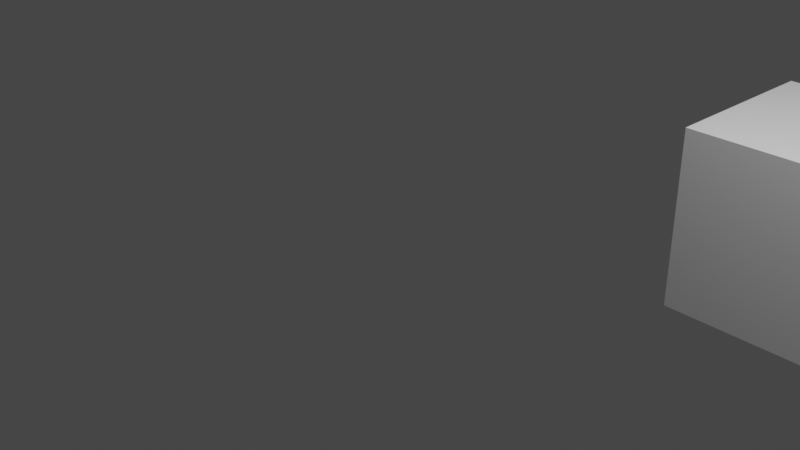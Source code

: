 # Source: cube_move_2.blend  (saved by Blender 2.92.15; exported with 4.5.12 LTS)
import bpy
from mathutils import Matrix  # noqa: F401  (used for matrix-valued properties, if any)

bpy.ops.wm.read_factory_settings(use_empty=True)
scene = bpy.context.scene
scene.name = 'Scene'

# ---- collections
col_collection = bpy.data.collections.new('Collection'); scene.collection.children.link(col_collection)

# ---- materials (node trees are filled in below, after node groups)
mat_material = bpy.data.materials.new('Material')
mat_material.alpha_threshold = 0.0
mat_material.use_transparent_shadow = False
mat_material.line_color = (0.0, 0.0, 0.0, 1.0)

# ---- material node trees
mat_material.use_nodes = True; mat_material.node_tree.nodes.clear()
_N = mat_material.node_tree.nodes; _L = mat_material.node_tree.links
n0 = _N.new('ShaderNodeOutputMaterial'); n0.name = 'Material Output'; n0.location = (300, 300)
n1 = _N.new('ShaderNodeBsdfPrincipled'); n1.name = 'Principled BSDF'; n1.location = (10, 300)
n1.distribution = 'GGX'
n1.subsurface_method = 'BURLEY'
n1.inputs[2].default_value = 0.4
n1.inputs[3].default_value = 1.45
n1.inputs[27].default_value = (0.0, 0.0, 0.0, 1.0)
n1.inputs[28].default_value = 1.0
_L.new(n1.outputs[0], n0.inputs[0])
n0.is_active_output = True

# ---- world
world_world = bpy.data.worlds.new('World'); scene.world = world_world
world_world.use_nodes = True; world_world.node_tree.nodes.clear()
_N = world_world.node_tree.nodes; _L = world_world.node_tree.links
n0 = _N.new('ShaderNodeOutputWorld'); n0.name = 'World Output'; n0.location = (300, 300)
n1 = _N.new('ShaderNodeBackground'); n1.name = 'Background'; n1.location = (10, 300)
n1.inputs[0].default_value = (0.05088, 0.05088, 0.05088, 1.0)
_L.new(n1.outputs[0], n0.inputs[0])
n0.is_active_output = True
world_world.color = (0.05088, 0.05088, 0.05088)
world_world.use_sun_shadow = False
world_world.sun_shadow_jitter_overblur = 0.0

# ---- cameras
cam_camera = bpy.data.cameras.new('Camera')
cam_camera.clip_end = 100.0
cam_camera.ortho_scale = 7.314

# ---- lights
light_light = bpy.data.lights.new('Light', 'POINT')
light_light.transmission_factor = 0.0
light_light.energy = 1000.0
light_light.shadow_soft_size = 0.1
light_light.shadow_maximum_resolution = 0.006
light_light.use_absolute_resolution = True

# ---- meshes
me_cube = bpy.data.meshes.new('Cube')
me_cube.from_pydata([(1.0, 1.0, 1.0), (1.0, 1.0, -1.0), (1.0, -1.0, 1.0), (1.0, -1.0, -1.0), (-1.0, 1.0, 1.0), (-1.0, 1.0, -1.0), (-1.0, -1.0, 1.0), (-1.0, -1.0, -1.0)], [], [(0, 4, 6, 2), (3, 2, 6, 7), (7, 6, 4, 5), (5, 1, 3, 7), (1, 0, 2, 3), (5, 4, 0, 1)])
_uv = me_cube.uv_layers.new(name='UVMap')
_uv.uv.foreach_set('vector', [0.625, 0.5, 0.875, 0.5, 0.875, 0.75, 0.625, 0.75, 0.375, 0.75, 0.625, 0.75, 0.625, 1.0, 0.375, 1.0, 0.375, 0.0, 0.625, 0.0, 0.625, 0.25, 0.375, 0.25, 0.125, 0.5, 0.375, 0.5, 0.375, 0.75, 0.125, 0.75, 0.375, 0.5, 0.625, 0.5, 0.625, 0.75, 0.375, 0.75, 0.375, 0.25, 0.625, 0.25, 0.625, 0.5, 0.375, 0.5])
me_cube.materials.append(mat_material)
me_cube.use_remesh_preserve_volume = False
me_cube.use_remesh_preserve_attributes = False
me_cube.use_mirror_vertex_groups = False
me_cube.update()

# ---- objects
ob_cube = bpy.data.objects.new('Cube', me_cube)
ob_light = bpy.data.objects.new('Light', light_light)
ob_camera = bpy.data.objects.new('Camera', cam_camera)

# ---- transforms, parenting, visibility, modifiers, constraints
ob_cube.location = (2.929, 3.005, 0.0)
ob_cube.lock_rotations_4d = False
ob_cube.empty_display_type = 'ARROWS'
ob_cube.lineart.crease_threshold = 0.0
ob_light.location = (4.076, 1.005, 5.904)
ob_light.rotation_euler = (0.6503, 0.05522, 1.866)
ob_light.lock_rotations_4d = False
ob_light.empty_display_type = 'ARROWS'
ob_light.color = (0.0, 0.0, 0.0, 0.0)
ob_light.lineart.crease_threshold = 0.0
ob_camera.location = (7.359, -6.926, 4.958)
ob_camera.rotation_euler = (1.109, 0.0, 0.8149)
ob_camera.lock_rotations_4d = False
ob_camera.empty_display_type = 'ARROWS'
ob_camera.color = (0.0, 0.0, 0.0, 0.0)
ob_camera.display_type = 'WIRE'
ob_camera.lineart.crease_threshold = 0.0

# ---- collection membership
col_collection.objects.link(ob_cube)
col_collection.objects.link(ob_light)
col_collection.objects.link(ob_camera)

# ---- scene / render settings (as saved in the file)
scene.camera = ob_camera
scene.frame_start = 0; scene.frame_end = 10; scene.frame_set(5)
scene.render.engine = 'BLENDER_EEVEE_NEXT'
scene.cycles.use_denoising = False
scene.cycles.samples = 128
scene.cycles.sampling_pattern = 'TABULATED_SOBOL'
scene.cycles.use_adaptive_sampling = False
scene.cycles.use_light_tree = False
scene.view_settings.view_transform = 'Filmic'
bpy.context.view_layer.update()
